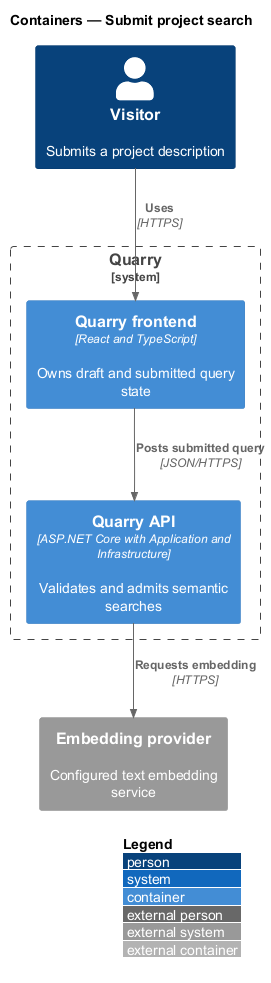

The diagram above was rendered by PlantUML. Its source (embedded in the PNG):
@startuml
!include <C4/C4_Container>
LAYOUT_WITH_LEGEND()
title Containers — Submit project search
Person(visitor, "Visitor", "Submits a project description")
System_Boundary(quarry, "Quarry") {
 Container(frontend, "Quarry frontend", "React and TypeScript", "Owns draft and submitted query state")
 Container(api, "Quarry API", "ASP.NET Core with Application and Infrastructure", "Validates and admits semantic searches")
}
System_Ext(embedding, "Embedding provider", "Configured text embedding service")
Rel(visitor, frontend, "Uses", "HTTPS")
Rel(frontend, api, "Posts submitted query", "JSON/HTTPS")
Rel(api, embedding, "Requests embedding", "HTTPS")
@enduml